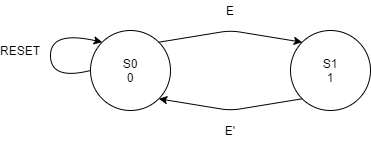

The diagram above was exported from draw.io. Its source (the exported page's mxGraphModel, read from the mxfile embedded in the PNG):
<mxGraphModel dx="868" dy="433" grid="1" gridSize="10" guides="1" tooltips="1" connect="1" arrows="1" fold="1" page="1" pageScale="1" pageWidth="850" pageHeight="1100" math="0" shadow="0">
  <root>
    <mxCell id="0" />
    <mxCell id="1" parent="0" />
    <mxCell id="uAJ988ZNzHh0dk4jxky8-1" value="S0&lt;br&gt;0" style="ellipse;whiteSpace=wrap;html=1;aspect=fixed;" vertex="1" parent="1">
      <mxGeometry x="240" y="160" width="80" height="80" as="geometry" />
    </mxCell>
    <mxCell id="uAJ988ZNzHh0dk4jxky8-2" value="S1&lt;br&gt;1" style="ellipse;whiteSpace=wrap;html=1;aspect=fixed;" vertex="1" parent="1">
      <mxGeometry x="440" y="160" width="80" height="80" as="geometry" />
    </mxCell>
    <mxCell id="uAJ988ZNzHh0dk4jxky8-3" value="" style="endArrow=classic;html=1;entryX=0;entryY=0;entryDx=0;entryDy=0;exitX=1;exitY=0;exitDx=0;exitDy=0;" edge="1" parent="1" source="uAJ988ZNzHh0dk4jxky8-1" target="uAJ988ZNzHh0dk4jxky8-2">
      <mxGeometry width="50" height="50" relative="1" as="geometry">
        <mxPoint x="340" y="180" as="sourcePoint" />
        <mxPoint x="390" y="130" as="targetPoint" />
        <Array as="points">
          <mxPoint x="380" y="160" />
        </Array>
      </mxGeometry>
    </mxCell>
    <mxCell id="uAJ988ZNzHh0dk4jxky8-4" value="" style="endArrow=classic;html=1;entryX=1;entryY=1;entryDx=0;entryDy=0;exitX=0;exitY=1;exitDx=0;exitDy=0;" edge="1" parent="1" source="uAJ988ZNzHh0dk4jxky8-2" target="uAJ988ZNzHh0dk4jxky8-1">
      <mxGeometry width="50" height="50" relative="1" as="geometry">
        <mxPoint x="370" y="310" as="sourcePoint" />
        <mxPoint x="420" y="260" as="targetPoint" />
        <Array as="points">
          <mxPoint x="380" y="240" />
        </Array>
      </mxGeometry>
    </mxCell>
    <mxCell id="uAJ988ZNzHh0dk4jxky8-5" value="" style="curved=1;endArrow=classic;html=1;entryX=0;entryY=0;entryDx=0;entryDy=0;exitX=0;exitY=0.5;exitDx=0;exitDy=0;" edge="1" parent="1" source="uAJ988ZNzHh0dk4jxky8-1" target="uAJ988ZNzHh0dk4jxky8-1">
      <mxGeometry width="50" height="50" relative="1" as="geometry">
        <mxPoint x="160" y="230" as="sourcePoint" />
        <mxPoint x="210" y="180" as="targetPoint" />
        <Array as="points">
          <mxPoint x="200" y="210" />
          <mxPoint x="200" y="160" />
        </Array>
      </mxGeometry>
    </mxCell>
    <mxCell id="uAJ988ZNzHh0dk4jxky8-6" value="RESET" style="text;html=1;strokeColor=none;fillColor=none;align=center;verticalAlign=middle;whiteSpace=wrap;rounded=0;" vertex="1" parent="1">
      <mxGeometry x="150" y="170" width="40" height="20" as="geometry" />
    </mxCell>
    <mxCell id="uAJ988ZNzHh0dk4jxky8-7" value="E" style="text;html=1;strokeColor=none;fillColor=none;align=center;verticalAlign=middle;whiteSpace=wrap;rounded=0;" vertex="1" parent="1">
      <mxGeometry x="360" y="130" width="40" height="20" as="geometry" />
    </mxCell>
    <mxCell id="uAJ988ZNzHh0dk4jxky8-8" value="E'" style="text;html=1;strokeColor=none;fillColor=none;align=center;verticalAlign=middle;whiteSpace=wrap;rounded=0;" vertex="1" parent="1">
      <mxGeometry x="360" y="250" width="40" height="20" as="geometry" />
    </mxCell>
  </root>
</mxGraphModel>